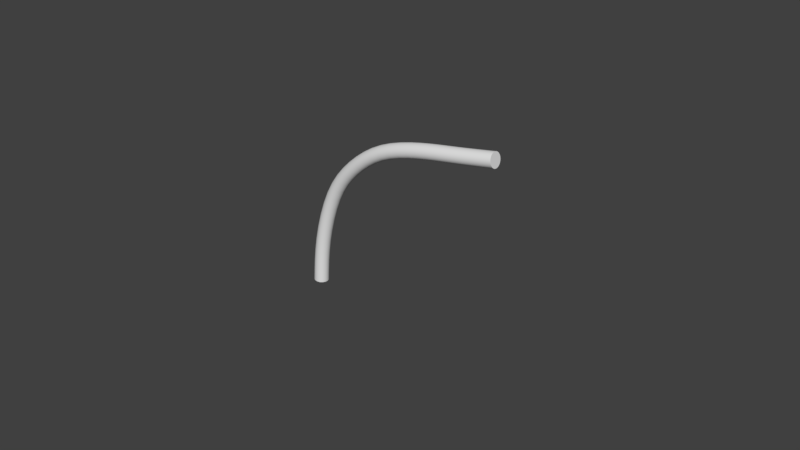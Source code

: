 # Source: Curve02.2.blend  (saved by Blender 2.79.0; exported with 4.5.12 LTS)
import bpy
from mathutils import Matrix  # noqa: F401  (used for matrix-valued properties, if any)

bpy.ops.wm.read_factory_settings(use_empty=True)
scene = bpy.context.scene
scene.name = 'Scene'

# ---- collections
col_collection_1 = bpy.data.collections.new('Collection 1'); scene.collection.children.link(col_collection_1)

# ---- world
world_world = bpy.data.worlds.new('World'); scene.world = world_world
world_world.color = (0.05088, 0.05088, 0.05088)
world_world.use_sun_shadow = False
world_world.sun_shadow_jitter_overblur = 0.0
world_world.cycles.sampling_method = 'MANUAL'

# ---- curves / text
cu_cube_000 = bpy.data.curves.new('Cube.000', 'CURVE')
cu_cube_000.dimensions = '3D'
_sp = cu_cube_000.splines.new('POLY'); _sp.points.add(9)
_sp.points.foreach_set('co', [3.422, 0.8891, -0.4911, 0.0, 3.422, 0.8891, -0.4911, 0.0, 2.967, 0.8847, -0.4118, 0.0, 2.579, 0.8715, -0.356, 0.0, 2.071, 0.8434, -0.2261, 0.0, 1.693, 0.7887, 0.05237, 0.0, 1.393, 0.7139, 0.4051, 0.0, 1.204, 0.5912, 1.041, 0.0, 1.175, 0.4967, 1.529, 0.0, 1.175, 0.4967, 1.529, 0.0])
_sp.order_v = 0
_sp.resolution_v = 0
_sp.use_endpoint_u = True
_sp = cu_cube_000.splines.new('POLY'); _sp.points.add(0)
_sp.points.foreach_set('co', [2.967, 0.8847, -0.4118, 0.0])
_sp.order_u = 2
_sp.order_v = 0
_sp.resolution_v = 0
_sp.use_endpoint_u = True
cu_cube_000.use_path_clamp = True
cu_cube_000.bevel_resolution = 2
cu_cube_000.bevel_depth = 0.089
cu_cube_000.fill_mode = 'FULL'
cu_cube_000.use_fill_caps = True

# ---- objects
ob_wire_006_001 = bpy.data.objects.new('Wire_006.001', cu_cube_000)

# ---- transforms, parenting, visibility, modifiers, constraints
ob_wire_006_001.location = (-5.114, 4.279, 6.934)
ob_wire_006_001.rotation_euler = (2.951, -0.0, 0.0)
ob_wire_006_001.lineart.crease_threshold = 0.0
_m = ob_wire_006_001.modifiers.new('Subsurf', 'SUBSURF')
_m.uv_smooth = 'PRESERVE_CORNERS'
_m.quality = 2
_m.levels = 2
_m.show_only_control_edges = False

# ---- collection membership
col_collection_1.objects.link(ob_wire_006_001)

# ---- scene / render settings (as saved in the file)
scene.frame_start = 1; scene.frame_end = 250; scene.frame_set(1)
scene.render.engine = 'BLENDER_EEVEE_NEXT'
scene.render.resolution_percentage = 50
scene.render.dither_intensity = 0.0
scene.cycles.use_denoising = False
scene.cycles.samples = 128
scene.cycles.sampling_pattern = 'TABULATED_SOBOL'
scene.cycles.use_adaptive_sampling = False
scene.cycles.use_light_tree = False
scene.cycles.blur_glossy = 0.0
scene.cycles.sample_clamp_indirect = 0.0
scene.view_settings.view_transform = 'Standard'
bpy.context.view_layer.update()

# ---- added for rendering (the .blend has no active camera and no usable light): camera, sun
cam_auto = bpy.data.cameras.new('AutoCamera')
cam_auto.lens = 50.0
cam_auto.sensor_width = 36.0
cam_auto.clip_end = 1000.0
ob_auto_camera = bpy.data.objects.new('AutoCamera', cam_auto)
scene.collection.objects.link(ob_auto_camera)
ob_auto_camera.location = (3.53286, -4.11704, 11.6349)
ob_auto_camera.rotation_euler = (1.09748, -7.21219e-08, 0.694738)
scene.camera = ob_auto_camera
light_auto_sun = bpy.data.lights.new('AutoSun', 'SUN')
light_auto_sun.energy = 3.0
light_auto_sun.angle = 0.0523599
ob_auto_sun = bpy.data.objects.new('AutoSun', light_auto_sun)
scene.collection.objects.link(ob_auto_sun)
ob_auto_sun.rotation_euler = (0.872665, 0.174533, 0.523599)
bpy.context.view_layer.update()

